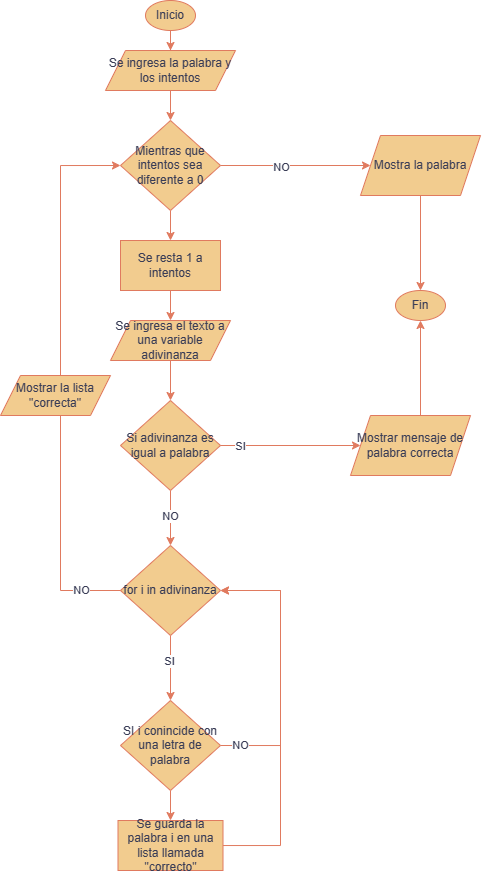

The diagram above was exported from draw.io. Its source (the exported page's mxGraphModel, read from the mxfile embedded in the PNG):
<mxGraphModel dx="768" dy="360" grid="1" gridSize="10" guides="1" tooltips="1" connect="1" arrows="1" fold="1" page="1" pageScale="1" pageWidth="827" pageHeight="1169" math="0" shadow="0">
  <root>
    <mxCell id="0" />
    <mxCell id="1" parent="0" />
    <mxCell id="xSALSv21Q6Eq_TKKTy5v-3" style="edgeStyle=orthogonalEdgeStyle;rounded=0;orthogonalLoop=1;jettySize=auto;html=1;exitX=0.5;exitY=1;exitDx=0;exitDy=0;labelBackgroundColor=none;strokeColor=#E07A5F;fontColor=default;" parent="1" source="xSALSv21Q6Eq_TKKTy5v-1" target="FqvBoEDH-lK9Qt6uNtxy-2" edge="1">
      <mxGeometry relative="1" as="geometry">
        <mxPoint x="280" y="120" as="targetPoint" />
      </mxGeometry>
    </mxCell>
    <mxCell id="xSALSv21Q6Eq_TKKTy5v-1" value="Inicio" style="ellipse;whiteSpace=wrap;html=1;labelBackgroundColor=none;fillColor=#F2CC8F;strokeColor=#E07A5F;fontColor=#393C56;" parent="1" vertex="1">
      <mxGeometry x="255" y="40" width="50" height="30" as="geometry" />
    </mxCell>
    <mxCell id="FqvBoEDH-lK9Qt6uNtxy-4" style="edgeStyle=orthogonalEdgeStyle;rounded=0;orthogonalLoop=1;jettySize=auto;html=1;exitX=0.5;exitY=1;exitDx=0;exitDy=0;entryX=0.5;entryY=0;entryDx=0;entryDy=0;strokeColor=#E07A5F;fontColor=#393C56;fillColor=#F2CC8F;" edge="1" parent="1" source="FqvBoEDH-lK9Qt6uNtxy-2" target="FqvBoEDH-lK9Qt6uNtxy-3">
      <mxGeometry relative="1" as="geometry" />
    </mxCell>
    <mxCell id="FqvBoEDH-lK9Qt6uNtxy-2" value="Se ingresa la palabra y los intentos" style="shape=parallelogram;perimeter=parallelogramPerimeter;whiteSpace=wrap;html=1;fixedSize=1;fillColor=#F2CC8F;strokeColor=#E07A5F;fontColor=#393C56;" vertex="1" parent="1">
      <mxGeometry x="215" y="90" width="130" height="40" as="geometry" />
    </mxCell>
    <mxCell id="FqvBoEDH-lK9Qt6uNtxy-7" style="edgeStyle=orthogonalEdgeStyle;rounded=0;orthogonalLoop=1;jettySize=auto;html=1;exitX=0.5;exitY=1;exitDx=0;exitDy=0;entryX=0.5;entryY=0;entryDx=0;entryDy=0;strokeColor=#E07A5F;fontColor=#393C56;fillColor=#F2CC8F;" edge="1" parent="1" source="FqvBoEDH-lK9Qt6uNtxy-3" target="FqvBoEDH-lK9Qt6uNtxy-6">
      <mxGeometry relative="1" as="geometry" />
    </mxCell>
    <mxCell id="FqvBoEDH-lK9Qt6uNtxy-9" style="edgeStyle=orthogonalEdgeStyle;rounded=0;orthogonalLoop=1;jettySize=auto;html=1;strokeColor=#E07A5F;fontColor=#393C56;fillColor=#F2CC8F;" edge="1" parent="1" source="FqvBoEDH-lK9Qt6uNtxy-3" target="FqvBoEDH-lK9Qt6uNtxy-11">
      <mxGeometry relative="1" as="geometry">
        <mxPoint x="500" y="205" as="targetPoint" />
      </mxGeometry>
    </mxCell>
    <mxCell id="FqvBoEDH-lK9Qt6uNtxy-10" value="NO" style="edgeLabel;html=1;align=center;verticalAlign=middle;resizable=0;points=[];fontColor=#393C56;" vertex="1" connectable="0" parent="FqvBoEDH-lK9Qt6uNtxy-9">
      <mxGeometry x="-0.1915" y="-2" relative="1" as="geometry">
        <mxPoint as="offset" />
      </mxGeometry>
    </mxCell>
    <mxCell id="FqvBoEDH-lK9Qt6uNtxy-3" value="Mientras que intentos sea diferente a 0" style="rhombus;whiteSpace=wrap;html=1;strokeColor=#E07A5F;fontColor=#393C56;fillColor=#F2CC8F;" vertex="1" parent="1">
      <mxGeometry x="230" y="160" width="100" height="90" as="geometry" />
    </mxCell>
    <mxCell id="FqvBoEDH-lK9Qt6uNtxy-13" style="edgeStyle=orthogonalEdgeStyle;rounded=0;orthogonalLoop=1;jettySize=auto;html=1;exitX=0.5;exitY=1;exitDx=0;exitDy=0;entryX=0.5;entryY=0;entryDx=0;entryDy=0;strokeColor=#E07A5F;fontColor=#393C56;fillColor=#F2CC8F;" edge="1" parent="1" source="FqvBoEDH-lK9Qt6uNtxy-5" target="FqvBoEDH-lK9Qt6uNtxy-12">
      <mxGeometry relative="1" as="geometry" />
    </mxCell>
    <mxCell id="FqvBoEDH-lK9Qt6uNtxy-5" value="Se ingresa el texto a una variable adivinanza" style="shape=parallelogram;perimeter=parallelogramPerimeter;whiteSpace=wrap;html=1;fixedSize=1;fillColor=#F2CC8F;strokeColor=#E07A5F;fontColor=#393C56;" vertex="1" parent="1">
      <mxGeometry x="220" y="360" width="120" height="40" as="geometry" />
    </mxCell>
    <mxCell id="FqvBoEDH-lK9Qt6uNtxy-8" style="edgeStyle=orthogonalEdgeStyle;rounded=0;orthogonalLoop=1;jettySize=auto;html=1;exitX=0.5;exitY=1;exitDx=0;exitDy=0;entryX=0.5;entryY=0;entryDx=0;entryDy=0;strokeColor=#E07A5F;fontColor=#393C56;fillColor=#F2CC8F;" edge="1" parent="1" source="FqvBoEDH-lK9Qt6uNtxy-6" target="FqvBoEDH-lK9Qt6uNtxy-5">
      <mxGeometry relative="1" as="geometry" />
    </mxCell>
    <mxCell id="FqvBoEDH-lK9Qt6uNtxy-6" value="Se resta 1 a intentos" style="whiteSpace=wrap;html=1;fillColor=#F2CC8F;strokeColor=#E07A5F;fontColor=#393C56;rounded=0;" vertex="1" parent="1">
      <mxGeometry x="230" y="280" width="100" height="50" as="geometry" />
    </mxCell>
    <mxCell id="FqvBoEDH-lK9Qt6uNtxy-16" style="edgeStyle=orthogonalEdgeStyle;rounded=0;orthogonalLoop=1;jettySize=auto;html=1;exitX=0.5;exitY=1;exitDx=0;exitDy=0;entryX=0.5;entryY=0;entryDx=0;entryDy=0;strokeColor=#E07A5F;fontColor=#393C56;fillColor=#F2CC8F;" edge="1" parent="1" source="FqvBoEDH-lK9Qt6uNtxy-11" target="FqvBoEDH-lK9Qt6uNtxy-14">
      <mxGeometry relative="1" as="geometry" />
    </mxCell>
    <mxCell id="FqvBoEDH-lK9Qt6uNtxy-11" value="Mostra la palabra" style="shape=parallelogram;perimeter=parallelogramPerimeter;whiteSpace=wrap;html=1;fixedSize=1;fillColor=#F2CC8F;strokeColor=#E07A5F;fontColor=#393C56;" vertex="1" parent="1">
      <mxGeometry x="470" y="175" width="120" height="60" as="geometry" />
    </mxCell>
    <mxCell id="FqvBoEDH-lK9Qt6uNtxy-15" style="edgeStyle=orthogonalEdgeStyle;rounded=0;orthogonalLoop=1;jettySize=auto;html=1;exitX=1;exitY=0.5;exitDx=0;exitDy=0;entryX=0.5;entryY=1;entryDx=0;entryDy=0;strokeColor=#E07A5F;fontColor=#393C56;fillColor=#F2CC8F;" edge="1" parent="1" source="FqvBoEDH-lK9Qt6uNtxy-20" target="FqvBoEDH-lK9Qt6uNtxy-14">
      <mxGeometry relative="1" as="geometry">
        <Array as="points">
          <mxPoint x="530" y="485" />
        </Array>
      </mxGeometry>
    </mxCell>
    <mxCell id="FqvBoEDH-lK9Qt6uNtxy-22" style="edgeStyle=orthogonalEdgeStyle;rounded=0;orthogonalLoop=1;jettySize=auto;html=1;exitX=0.5;exitY=1;exitDx=0;exitDy=0;strokeColor=#E07A5F;fontColor=#393C56;fillColor=#F2CC8F;" edge="1" parent="1" source="FqvBoEDH-lK9Qt6uNtxy-12" target="FqvBoEDH-lK9Qt6uNtxy-24">
      <mxGeometry relative="1" as="geometry">
        <mxPoint x="280" y="590" as="targetPoint" />
      </mxGeometry>
    </mxCell>
    <mxCell id="FqvBoEDH-lK9Qt6uNtxy-23" value="NO" style="edgeLabel;html=1;align=center;verticalAlign=middle;resizable=0;points=[];fontColor=#393C56;" vertex="1" connectable="0" parent="FqvBoEDH-lK9Qt6uNtxy-22">
      <mxGeometry x="-0.0765" relative="1" as="geometry">
        <mxPoint as="offset" />
      </mxGeometry>
    </mxCell>
    <mxCell id="FqvBoEDH-lK9Qt6uNtxy-12" value="Si adivinanza es igual a palabra" style="rhombus;whiteSpace=wrap;html=1;strokeColor=#E07A5F;fontColor=#393C56;fillColor=#F2CC8F;" vertex="1" parent="1">
      <mxGeometry x="230" y="440" width="100" height="90" as="geometry" />
    </mxCell>
    <mxCell id="FqvBoEDH-lK9Qt6uNtxy-14" value="Fin" style="ellipse;whiteSpace=wrap;html=1;fillColor=#F2CC8F;strokeColor=#E07A5F;fontColor=#393C56;" vertex="1" parent="1">
      <mxGeometry x="505" y="330" width="50" height="30" as="geometry" />
    </mxCell>
    <mxCell id="FqvBoEDH-lK9Qt6uNtxy-18" value="" style="edgeStyle=orthogonalEdgeStyle;rounded=0;orthogonalLoop=1;jettySize=auto;html=1;exitX=1;exitY=0.5;exitDx=0;exitDy=0;entryX=0;entryY=0.5;entryDx=0;entryDy=0;strokeColor=#E07A5F;fontColor=#393C56;fillColor=#F2CC8F;" edge="1" parent="1" source="FqvBoEDH-lK9Qt6uNtxy-12" target="FqvBoEDH-lK9Qt6uNtxy-20">
      <mxGeometry relative="1" as="geometry">
        <mxPoint x="330" y="485" as="sourcePoint" />
        <mxPoint x="530" y="360" as="targetPoint" />
      </mxGeometry>
    </mxCell>
    <mxCell id="FqvBoEDH-lK9Qt6uNtxy-19" value="SI" style="edgeLabel;html=1;align=center;verticalAlign=middle;resizable=0;points=[];fontColor=#393C56;" vertex="1" connectable="0" parent="FqvBoEDH-lK9Qt6uNtxy-18">
      <mxGeometry x="-0.7246" y="-1" relative="1" as="geometry">
        <mxPoint as="offset" />
      </mxGeometry>
    </mxCell>
    <mxCell id="FqvBoEDH-lK9Qt6uNtxy-20" value="Mostrar mensaje de palabra correcta" style="shape=parallelogram;perimeter=parallelogramPerimeter;whiteSpace=wrap;html=1;fixedSize=1;fillColor=#F2CC8F;strokeColor=#E07A5F;fontColor=#393C56;" vertex="1" parent="1">
      <mxGeometry x="460" y="455" width="120" height="60" as="geometry" />
    </mxCell>
    <mxCell id="FqvBoEDH-lK9Qt6uNtxy-25" style="edgeStyle=orthogonalEdgeStyle;rounded=0;orthogonalLoop=1;jettySize=auto;html=1;exitX=0;exitY=0.5;exitDx=0;exitDy=0;entryX=0;entryY=0.5;entryDx=0;entryDy=0;strokeColor=#E07A5F;fontColor=#393C56;fillColor=#F2CC8F;" edge="1" parent="1" source="FqvBoEDH-lK9Qt6uNtxy-32" target="FqvBoEDH-lK9Qt6uNtxy-3">
      <mxGeometry relative="1" as="geometry">
        <Array as="points">
          <mxPoint x="170" y="205" />
        </Array>
      </mxGeometry>
    </mxCell>
    <mxCell id="FqvBoEDH-lK9Qt6uNtxy-27" style="edgeStyle=orthogonalEdgeStyle;rounded=0;orthogonalLoop=1;jettySize=auto;html=1;exitX=0.5;exitY=1;exitDx=0;exitDy=0;entryX=0.5;entryY=0;entryDx=0;entryDy=0;strokeColor=#E07A5F;fontColor=#393C56;fillColor=#F2CC8F;" edge="1" parent="1" source="FqvBoEDH-lK9Qt6uNtxy-24" target="FqvBoEDH-lK9Qt6uNtxy-26">
      <mxGeometry relative="1" as="geometry" />
    </mxCell>
    <mxCell id="FqvBoEDH-lK9Qt6uNtxy-33" value="SI" style="edgeLabel;html=1;align=center;verticalAlign=middle;resizable=0;points=[];fontColor=#393C56;" vertex="1" connectable="0" parent="FqvBoEDH-lK9Qt6uNtxy-27">
      <mxGeometry x="-0.2244" y="-1" relative="1" as="geometry">
        <mxPoint as="offset" />
      </mxGeometry>
    </mxCell>
    <mxCell id="FqvBoEDH-lK9Qt6uNtxy-24" value="for i in adivinanza" style="rhombus;whiteSpace=wrap;html=1;strokeColor=#E07A5F;fontColor=#393C56;fillColor=#F2CC8F;" vertex="1" parent="1">
      <mxGeometry x="230" y="585" width="100" height="90" as="geometry" />
    </mxCell>
    <mxCell id="FqvBoEDH-lK9Qt6uNtxy-29" value="" style="edgeStyle=orthogonalEdgeStyle;rounded=0;orthogonalLoop=1;jettySize=auto;html=1;strokeColor=#E07A5F;fontColor=#393C56;fillColor=#F2CC8F;" edge="1" parent="1" source="FqvBoEDH-lK9Qt6uNtxy-26" target="FqvBoEDH-lK9Qt6uNtxy-28">
      <mxGeometry relative="1" as="geometry" />
    </mxCell>
    <mxCell id="FqvBoEDH-lK9Qt6uNtxy-38" style="edgeStyle=orthogonalEdgeStyle;rounded=0;orthogonalLoop=1;jettySize=auto;html=1;exitX=1;exitY=0.5;exitDx=0;exitDy=0;strokeColor=#E07A5F;fontColor=#393C56;fillColor=#F2CC8F;" edge="1" parent="1" source="FqvBoEDH-lK9Qt6uNtxy-26">
      <mxGeometry relative="1" as="geometry">
        <mxPoint x="329.9310344827586" y="630" as="targetPoint" />
        <Array as="points">
          <mxPoint x="390" y="785" />
          <mxPoint x="390" y="630" />
        </Array>
      </mxGeometry>
    </mxCell>
    <mxCell id="FqvBoEDH-lK9Qt6uNtxy-39" value="NO" style="edgeLabel;html=1;align=center;verticalAlign=middle;resizable=0;points=[];fontColor=#393C56;" vertex="1" connectable="0" parent="FqvBoEDH-lK9Qt6uNtxy-38">
      <mxGeometry x="-0.8601" relative="1" as="geometry">
        <mxPoint as="offset" />
      </mxGeometry>
    </mxCell>
    <mxCell id="FqvBoEDH-lK9Qt6uNtxy-26" value="SI i conincide con una letra de palabra" style="rhombus;whiteSpace=wrap;html=1;strokeColor=#E07A5F;fontColor=#393C56;fillColor=#F2CC8F;" vertex="1" parent="1">
      <mxGeometry x="230" y="740" width="100" height="90" as="geometry" />
    </mxCell>
    <mxCell id="FqvBoEDH-lK9Qt6uNtxy-37" style="edgeStyle=orthogonalEdgeStyle;rounded=0;orthogonalLoop=1;jettySize=auto;html=1;entryX=1;entryY=0.5;entryDx=0;entryDy=0;strokeColor=#E07A5F;fontColor=#393C56;fillColor=#F2CC8F;" edge="1" parent="1" source="FqvBoEDH-lK9Qt6uNtxy-28" target="FqvBoEDH-lK9Qt6uNtxy-24">
      <mxGeometry relative="1" as="geometry">
        <Array as="points">
          <mxPoint x="390" y="885" />
          <mxPoint x="390" y="630" />
        </Array>
      </mxGeometry>
    </mxCell>
    <mxCell id="FqvBoEDH-lK9Qt6uNtxy-28" value="Se guarda la palabra i en una lista llamada &quot;correcto&quot;" style="whiteSpace=wrap;html=1;fillColor=#F2CC8F;strokeColor=#E07A5F;fontColor=#393C56;" vertex="1" parent="1">
      <mxGeometry x="227.5" y="860" width="105" height="50" as="geometry" />
    </mxCell>
    <mxCell id="FqvBoEDH-lK9Qt6uNtxy-35" value="" style="edgeStyle=orthogonalEdgeStyle;rounded=0;orthogonalLoop=1;jettySize=auto;html=1;exitX=0;exitY=0.5;exitDx=0;exitDy=0;entryX=0;entryY=0.5;entryDx=0;entryDy=0;strokeColor=#E07A5F;fontColor=#393C56;fillColor=#F2CC8F;" edge="1" parent="1" source="FqvBoEDH-lK9Qt6uNtxy-24" target="FqvBoEDH-lK9Qt6uNtxy-32">
      <mxGeometry relative="1" as="geometry">
        <mxPoint x="230" y="630" as="sourcePoint" />
        <mxPoint x="230" y="205" as="targetPoint" />
        <Array as="points">
          <mxPoint x="170" y="630" />
        </Array>
      </mxGeometry>
    </mxCell>
    <mxCell id="FqvBoEDH-lK9Qt6uNtxy-36" value="NO" style="edgeLabel;html=1;align=center;verticalAlign=middle;resizable=0;points=[];fontColor=#393C56;" vertex="1" connectable="0" parent="FqvBoEDH-lK9Qt6uNtxy-35">
      <mxGeometry x="-0.9371" y="2" relative="1" as="geometry">
        <mxPoint x="-30" y="-2" as="offset" />
      </mxGeometry>
    </mxCell>
    <mxCell id="FqvBoEDH-lK9Qt6uNtxy-32" value="Mostrar la lista &quot;correcta&quot;" style="shape=parallelogram;perimeter=parallelogramPerimeter;whiteSpace=wrap;html=1;fixedSize=1;fillColor=#F2CC8F;strokeColor=#E07A5F;fontColor=#393C56;" vertex="1" parent="1">
      <mxGeometry x="110" y="415" width="110" height="40" as="geometry" />
    </mxCell>
  </root>
</mxGraphModel>